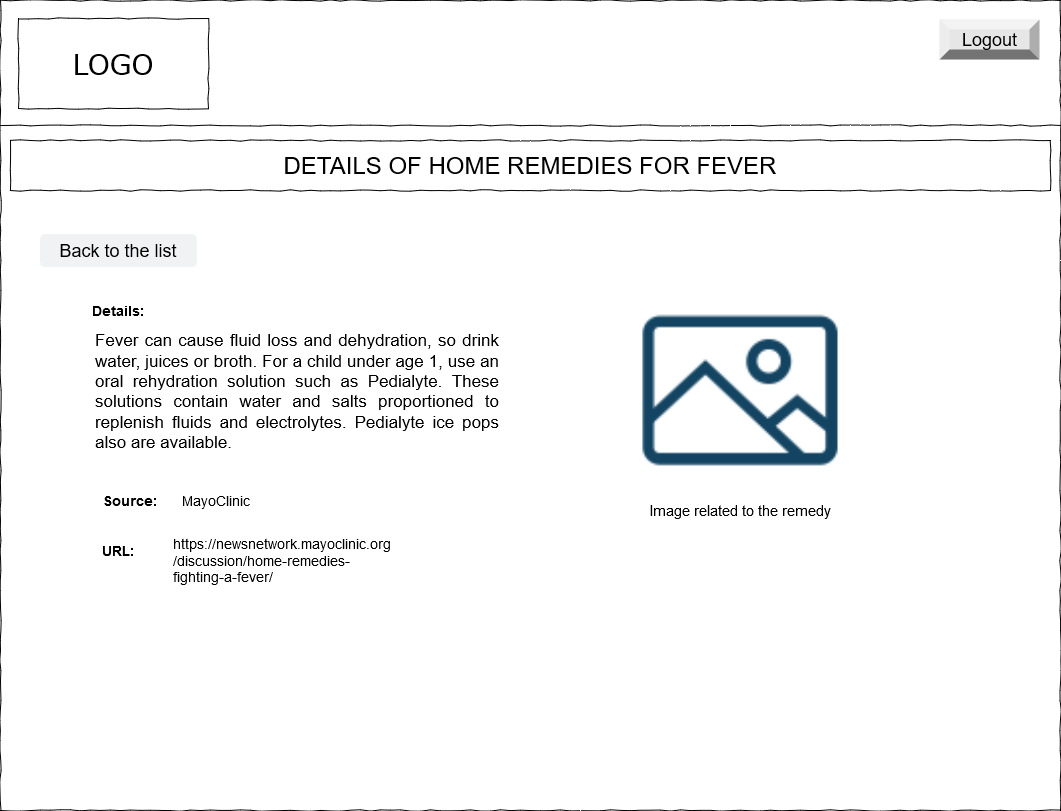

The diagram above was exported from draw.io. Its source (the exported page's mxGraphModel, read from the mxfile embedded in the PNG):
<mxGraphModel dx="754" dy="425" grid="1" gridSize="10" guides="1" tooltips="1" connect="1" arrows="1" fold="1" page="1" pageScale="1" pageWidth="850" pageHeight="1100" math="0" shadow="0">
  <root>
    <mxCell id="0" />
    <mxCell id="1" parent="0" />
    <mxCell id="QDrl_Hke4nWHYk5YjdLj-1" value="" style="whiteSpace=wrap;html=1;rounded=0;shadow=0;labelBackgroundColor=none;strokeColor=#000000;strokeWidth=1;fillColor=none;fontFamily=Verdana;fontSize=12;fontColor=#000000;align=center;comic=1;" vertex="1" parent="1">
      <mxGeometry x="345" y="263" width="1060" height="810" as="geometry" />
    </mxCell>
    <mxCell id="QDrl_Hke4nWHYk5YjdLj-2" value="LOGO" style="whiteSpace=wrap;html=1;rounded=0;shadow=0;labelBackgroundColor=none;strokeWidth=1;fontFamily=Verdana;fontSize=28;align=center;comic=1;" vertex="1" parent="1">
      <mxGeometry x="363" y="281" width="190" height="90" as="geometry" />
    </mxCell>
    <mxCell id="QDrl_Hke4nWHYk5YjdLj-3" value="" style="line;strokeWidth=1;html=1;rounded=0;shadow=0;labelBackgroundColor=none;fillColor=none;fontFamily=Verdana;fontSize=14;fontColor=#000000;align=center;comic=1;" vertex="1" parent="1">
      <mxGeometry x="345" y="383" width="1060" height="10" as="geometry" />
    </mxCell>
    <mxCell id="QDrl_Hke4nWHYk5YjdLj-4" value="" style="whiteSpace=wrap;html=1;rounded=0;shadow=0;labelBackgroundColor=none;strokeWidth=1;fillColor=none;fontFamily=Verdana;fontSize=12;align=center;comic=1;" vertex="1" parent="1">
      <mxGeometry x="355" y="403" width="1040" height="50" as="geometry" />
    </mxCell>
    <mxCell id="QDrl_Hke4nWHYk5YjdLj-5" value="&lt;font style=&quot;font-size: 24px&quot;&gt;DETAILS OF HOME REMEDIES FOR FEVER&lt;br&gt;&lt;/font&gt;" style="text;html=1;strokeColor=none;fillColor=none;align=center;verticalAlign=middle;whiteSpace=wrap;rounded=0;" vertex="1" parent="1">
      <mxGeometry x="355" y="403" width="1040" height="50" as="geometry" />
    </mxCell>
    <mxCell id="QDrl_Hke4nWHYk5YjdLj-6" value="&lt;div&gt;&lt;font style=&quot;font-size: 18px&quot;&gt;Logout&lt;/font&gt;&lt;/div&gt;" style="labelPosition=center;verticalLabelPosition=middle;align=center;html=1;shape=mxgraph.basic.shaded_button;dx=10;fillColor=#E6E6E6;strokeColor=none;" vertex="1" parent="1">
      <mxGeometry x="1284" y="282" width="100" height="40" as="geometry" />
    </mxCell>
    <mxCell id="QDrl_Hke4nWHYk5YjdLj-7" value="&lt;font style=&quot;font-size: 17px&quot;&gt;&amp;nbsp;&amp;nbsp;&amp;nbsp;&amp;nbsp; &lt;br&gt;&lt;/font&gt;&lt;div style=&quot;font-size: 17px&quot; align=&quot;justify&quot;&gt;&lt;font style=&quot;font-size: 17px&quot;&gt;Fever can cause fluid loss and dehydration, so drink water, juices or broth. For a child under age 1, use an oral rehydration solution such as Pedialyte. These solutions contain water and salts proportioned to replenish fluids and electrolytes. Pedialyte ice pops also are available.&lt;/font&gt;&lt;/div&gt;" style="text;html=1;strokeColor=none;fillColor=none;spacing=5;spacingTop=-20;whiteSpace=wrap;overflow=hidden;rounded=0;" vertex="1" parent="1">
      <mxGeometry x="435" y="583" width="412" height="200" as="geometry" />
    </mxCell>
    <mxCell id="QDrl_Hke4nWHYk5YjdLj-8" value="&lt;font style=&quot;font-size: 14px&quot;&gt;&lt;b&gt;Source:&lt;/b&gt;&lt;/font&gt;" style="text;html=1;strokeColor=none;fillColor=none;align=center;verticalAlign=middle;whiteSpace=wrap;rounded=0;" vertex="1" parent="1">
      <mxGeometry x="455" y="753" width="40" height="20" as="geometry" />
    </mxCell>
    <mxCell id="QDrl_Hke4nWHYk5YjdLj-9" value="&lt;font style=&quot;font-size: 14px&quot;&gt;&lt;b&gt;URL:&lt;/b&gt;&lt;/font&gt;" style="text;html=1;strokeColor=none;fillColor=none;align=center;verticalAlign=middle;whiteSpace=wrap;rounded=0;" vertex="1" parent="1">
      <mxGeometry x="443" y="803" width="40" height="20" as="geometry" />
    </mxCell>
    <mxCell id="QDrl_Hke4nWHYk5YjdLj-10" value="&lt;font style=&quot;font-size: 14px&quot;&gt;https://newsnetwork.mayoclinic.org/discussion/home-remedies-fighting-a-fever/&lt;/font&gt;" style="text;html=1;strokeColor=none;fillColor=none;align=left;verticalAlign=middle;whiteSpace=wrap;rounded=0;" vertex="1" parent="1">
      <mxGeometry x="516" y="803" width="229" height="40" as="geometry" />
    </mxCell>
    <mxCell id="QDrl_Hke4nWHYk5YjdLj-11" value="&lt;font style=&quot;font-size: 14px&quot;&gt;MayoClinic&lt;/font&gt;" style="text;html=1;strokeColor=none;fillColor=none;align=left;verticalAlign=middle;whiteSpace=wrap;rounded=0;" vertex="1" parent="1">
      <mxGeometry x="525" y="753" width="220" height="20" as="geometry" />
    </mxCell>
    <mxCell id="QDrl_Hke4nWHYk5YjdLj-12" value="" style="rounded=1;fillColor=#F1F2F4;strokeColor=none;html=1;fontColor=#596780;align=center;verticalAlign=middle;fontStyle=0;fontSize=12" vertex="1" parent="1">
      <mxGeometry x="384.5" y="496.5" width="157" height="33" as="geometry" />
    </mxCell>
    <mxCell id="QDrl_Hke4nWHYk5YjdLj-13" value="&lt;font style=&quot;font-size: 18px&quot;&gt;Back to the list&lt;/font&gt;" style="text;html=1;strokeColor=none;fillColor=none;align=center;verticalAlign=middle;whiteSpace=wrap;rounded=0;" vertex="1" parent="1">
      <mxGeometry x="373" y="493" width="180" height="40" as="geometry" />
    </mxCell>
    <mxCell id="QDrl_Hke4nWHYk5YjdLj-14" value="&lt;font style=&quot;font-size: 14px&quot;&gt;&lt;b&gt;Details:&lt;/b&gt;&lt;/font&gt;" style="text;html=1;strokeColor=none;fillColor=none;align=center;verticalAlign=middle;whiteSpace=wrap;rounded=0;" vertex="1" parent="1">
      <mxGeometry x="443" y="563" width="40" height="20" as="geometry" />
    </mxCell>
    <mxCell id="QDrl_Hke4nWHYk5YjdLj-15" value="" style="shape=image;html=1;verticalAlign=top;verticalLabelPosition=bottom;labelBackgroundColor=#ffffff;imageAspect=0;aspect=fixed;image=https://cdn4.iconfinder.com/data/icons/evil-icons-user-interface/64/picture-128.png;strokeColor=#000000;fillColor=#999999;" vertex="1" parent="1">
      <mxGeometry x="955" y="523" width="260" height="260" as="geometry" />
    </mxCell>
    <mxCell id="QDrl_Hke4nWHYk5YjdLj-16" value="&lt;font style=&quot;font-size: 15px&quot;&gt;Image related to the remedy&lt;/font&gt;" style="text;html=1;strokeColor=none;fillColor=none;align=center;verticalAlign=middle;whiteSpace=wrap;rounded=0;" vertex="1" parent="1">
      <mxGeometry x="990" y="763" width="190" height="20" as="geometry" />
    </mxCell>
  </root>
</mxGraphModel>